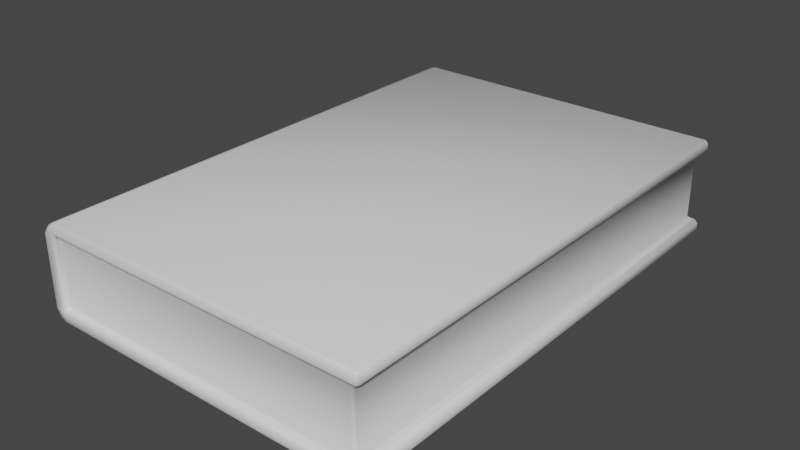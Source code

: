 # Source: book.blend  (saved by Blender 2.93.21; exported with 4.5.12 LTS)
import bpy
from mathutils import Matrix  # noqa: F401  (used for matrix-valued properties, if any)

bpy.ops.wm.read_factory_settings(use_empty=True)
scene = bpy.context.scene
scene.name = 'Scene'

# ---- collections
col_collection = bpy.data.collections.new('Collection'); scene.collection.children.link(col_collection)

# ---- materials (node trees are filled in below, after node groups)
mat_material = bpy.data.materials.new('Material')
mat_material.alpha_threshold = 0.0
mat_material.use_transparent_shadow = False
mat_material.line_color = (0.0, 0.0, 0.0, 1.0)

# ---- material node trees
mat_material.use_nodes = True; mat_material.node_tree.nodes.clear()
_N = mat_material.node_tree.nodes; _L = mat_material.node_tree.links
n0 = _N.new('ShaderNodeOutputMaterial'); n0.name = 'Material Output'; n0.location = (300, 300)
n1 = _N.new('ShaderNodeBsdfPrincipled'); n1.name = 'Principled BSDF'; n1.location = (10, 300)
n1.distribution = 'GGX'
n1.subsurface_method = 'BURLEY'
n1.inputs[2].default_value = 0.4
n1.inputs[3].default_value = 1.45
n1.inputs[27].default_value = (0.0, 0.0, 0.0, 1.0)
n1.inputs[28].default_value = 1.0
_L.new(n1.outputs[0], n0.inputs[0])
n0.is_active_output = True

# ---- world
world_world = bpy.data.worlds.new('World'); scene.world = world_world
world_world.use_nodes = True; world_world.node_tree.nodes.clear()
_N = world_world.node_tree.nodes; _L = world_world.node_tree.links
n0 = _N.new('ShaderNodeOutputWorld'); n0.name = 'World Output'; n0.location = (300, 300)
n1 = _N.new('ShaderNodeBackground'); n1.name = 'Background'; n1.location = (10, 300)
n1.inputs[0].default_value = (0.05088, 0.05088, 0.05088, 1.0)
_L.new(n1.outputs[0], n0.inputs[0])
n0.is_active_output = True
world_world.color = (0.05088, 0.05088, 0.05088)
world_world.use_sun_shadow = False
world_world.sun_shadow_jitter_overblur = 0.0

# ---- meshes
me_cube = bpy.data.meshes.new('Cube')
me_cube.from_pydata([(1.14, 1.676, 0.0326), (1.14, 1.676, -0.05383), (1.14, -1.676, 0.0326), (1.14, -1.676, -0.05383), (-1.175, 1.676, 0.0326), (-1.14, 1.676, -0.0326), (-1.175, -1.676, 0.0326), (-1.14, -1.676, -0.0326), (-1.078, 1.676, -0.05383), (-1.078, -1.676, 0.0326), (-1.078, -1.676, -0.05383), (-1.078, 1.676, 0.0326), (-1.078, -1.676, 0.5088), (-1.175, -1.676, 0.5088), (1.14, 1.676, 0.5088), (1.14, -1.676, 0.5088), (-1.175, 1.676, 0.5088), (-1.078, 1.676, 0.5088), (-1.078, -1.676, 0.5976), (-1.14, -1.676, 0.5577), (1.14, 1.676, 0.5976), (1.14, -1.676, 0.5976), (-1.14, 1.676, 0.5577), (-1.078, 1.676, 0.5976), (1.081, 1.638, 0.03796), (1.081, -1.638, 0.03796), (-1.088, 1.638, 0.03796), (-1.088, -1.638, 0.03796), (-1.088, 1.638, 0.5035), (1.081, 1.638, 0.5035), (1.081, -1.638, 0.5035), (-1.088, -1.638, 0.5035)], [], [(6, 9, 12, 13), (10, 9, 6, 7), (7, 6, 4, 5), (8, 1, 3, 10), (1, 0, 2, 3), (8, 11, 0, 1), (5, 4, 11, 8), (5, 8, 10, 7), (3, 2, 9, 10), (14, 15, 30, 29), (15, 14, 20, 21), (14, 17, 23, 20), (11, 4, 16, 17), (17, 14, 29, 28), (4, 6, 13, 16), (2, 0, 24, 25), (23, 22, 19, 18), (20, 23, 18, 21), (12, 15, 21, 18), (16, 13, 19, 22), (13, 12, 18, 19), (17, 16, 22, 23), (24, 26, 28, 29), (27, 25, 30, 31), (25, 24, 29, 30), (0, 11, 26, 24), (11, 17, 28, 26), (12, 9, 27, 31), (15, 12, 31, 30), (9, 2, 25, 27)])
me_cube.polygons.foreach_set('use_smooth', [True] * 30)
_uv = me_cube.uv_layers.new(name='UVMap')
_uv.uv.foreach_set('vector', [0.625, 1.0, 0.625, 0.9932, 0.625, 0.9932, 0.625, 1.0, 0.375, 0.9932, 0.625, 0.9932, 0.625, 1.0, 0.375, 1.0, 0.375, 0.0, 0.625, 0.0, 0.625, 0.25, 0.375, 0.25, 0.1318, 0.5, 0.375, 0.5, 0.375, 0.75, 0.1318, 0.75, 0.375, 0.5, 0.625, 0.5, 0.625, 0.75, 0.375, 0.75, 0.375, 0.2568, 0.625, 0.2568, 0.625, 0.5, 0.375, 0.5, 0.375, 0.25, 0.625, 0.25, 0.625, 0.2568, 0.375, 0.2568, 0.125, 0.5, 0.1318, 0.5, 0.1318, 0.75, 0.125, 0.75, 0.375, 0.75, 0.625, 0.75, 0.625, 0.9932, 0.375, 0.9932, 0.625, 0.5, 0.625, 0.75, 0.625, 0.75, 0.625, 0.5, 0.625, 0.75, 0.625, 0.5, 0.625, 0.5, 0.625, 0.75, 0.625, 0.5, 0.625, 0.2568, 0.625, 0.2568, 0.625, 0.5, 0.625, 0.2568, 0.625, 0.25, 0.625, 0.25, 0.625, 0.2568, 0.625, 0.2568, 0.625, 0.5, 0.625, 0.5, 0.625, 0.2568, 0.625, 0.25, 0.625, 0.0, 0.625, 0.0, 0.625, 0.25, 0.625, 0.75, 0.625, 0.5, 0.625, 0.5, 0.625, 0.75, 0.8682, 0.5, 0.875, 0.5, 0.875, 0.75, 0.8682, 0.75, 0.625, 0.5, 0.8682, 0.5, 0.8682, 0.75, 0.625, 0.75, 0.625, 0.9932, 0.625, 0.75, 0.625, 0.75, 0.625, 0.9932, 0.625, 0.25, 0.625, 0.0, 0.625, 0.0, 0.625, 0.25, 0.625, 1.0, 0.625, 0.9932, 0.625, 0.9932, 0.625, 1.0, 0.625, 0.2568, 0.625, 0.25, 0.625, 0.25, 0.625, 0.2568, 0.625, 0.5, 0.625, 0.2568, 0.625, 0.2568, 0.625, 0.5, 0.625, 0.9932, 0.625, 0.75, 0.625, 0.75, 0.625, 0.9932, 0.625, 0.75, 0.625, 0.5, 0.625, 0.5, 0.625, 0.75, 0.625, 0.5, 0.625, 0.2568, 0.625, 0.2568, 0.625, 0.5, 0.625, 0.2568, 0.625, 0.2568, 0.625, 0.2568, 0.625, 0.2568, 0.625, 0.9932, 0.625, 0.9932, 0.625, 0.9932, 0.625, 0.9932, 0.625, 0.75, 0.625, 0.9932, 0.625, 0.9932, 0.625, 0.75, 0.625, 0.9932, 0.625, 0.75, 0.625, 0.75, 0.625, 0.9932])
me_cube.materials.append(mat_material)
me_cube.use_remesh_preserve_volume = False
me_cube.use_remesh_preserve_attributes = False
me_cube.use_mirror_vertex_groups = False
me_cube.update()

# ---- objects
ob_cube = bpy.data.objects.new('Cube', me_cube)

# ---- transforms, parenting, visibility, modifiers, constraints
ob_cube.location = (0.0, 0.0, 0.0)
ob_cube.lock_rotations_4d = False
ob_cube.empty_display_type = 'ARROWS'
ob_cube.lineart.crease_threshold = 0.0
_m = ob_cube.modifiers.new('Bevel', 'BEVEL')

# ---- collection membership
col_collection.objects.link(ob_cube)

# ---- scene / render settings (as saved in the file)
scene.frame_start = 1; scene.frame_end = 250; scene.frame_set(1)
scene.render.engine = 'BLENDER_EEVEE_NEXT'
scene.cycles.use_denoising = False
scene.cycles.samples = 128
scene.cycles.sampling_pattern = 'TABULATED_SOBOL'
scene.cycles.use_adaptive_sampling = False
scene.cycles.use_light_tree = False
scene.view_settings.view_transform = 'Filmic'
bpy.context.view_layer.update()

# ---- added for rendering (the .blend has no active camera and no usable light): camera, sun
cam_auto = bpy.data.cameras.new('AutoCamera')
cam_auto.lens = 50.0
cam_auto.sensor_width = 36.0
cam_auto.clip_end = 1000.0
ob_auto_camera = bpy.data.objects.new('AutoCamera', cam_auto)
scene.collection.objects.link(ob_auto_camera)
ob_auto_camera.location = (3.7992, -4.58008, 3.32529)
ob_auto_camera.rotation_euler = (1.09748, -7.21219e-08, 0.694738)
scene.camera = ob_auto_camera
light_auto_sun = bpy.data.lights.new('AutoSun', 'SUN')
light_auto_sun.energy = 3.0
light_auto_sun.angle = 0.0523599
ob_auto_sun = bpy.data.objects.new('AutoSun', light_auto_sun)
scene.collection.objects.link(ob_auto_sun)
ob_auto_sun.rotation_euler = (0.872665, 0.174533, 0.523599)
bpy.context.view_layer.update()

